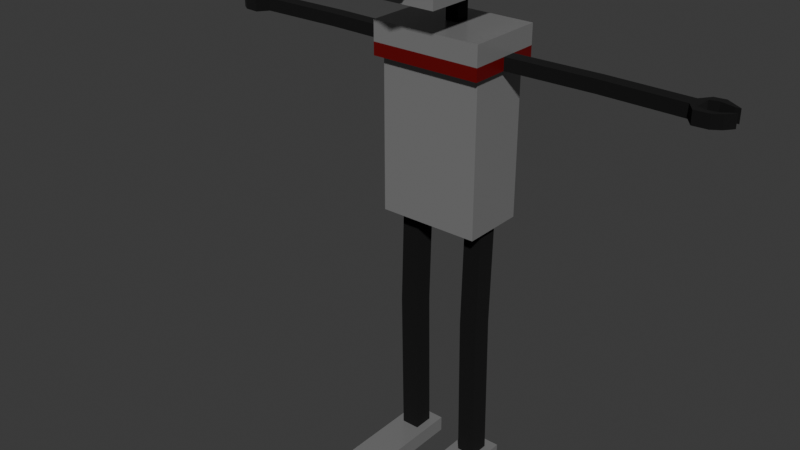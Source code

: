 # Source: TrooperBot.blend  (saved by Blender 4.0.36; exported with 4.5.12 LTS)
import bpy
from mathutils import Matrix  # noqa: F401  (used for matrix-valued properties, if any)

bpy.ops.wm.read_factory_settings(use_empty=True)
scene = bpy.context.scene
scene.name = 'Scene'

# ---- materials (node trees are filled in below, after node groups)
mat_material = bpy.data.materials.new('Material')
mat_material.use_transparent_shadow = False
mat_eye = bpy.data.materials.new('Eye')
mat_eye.use_transparent_shadow = False
mat_joints = bpy.data.materials.new('Joints')
mat_joints.use_transparent_shadow = False
mat_stripe = bpy.data.materials.new('Stripe')
mat_stripe.use_transparent_shadow = False

# ---- material node trees
mat_material.use_nodes = True; mat_material.node_tree.nodes.clear()
_N = mat_material.node_tree.nodes; _L = mat_material.node_tree.links
n0 = _N.new('ShaderNodeBsdfPrincipled'); n0.name = 'Principled BSDF'; n0.location = (10, 300)
n0.inputs[0].default_value = (0.3016, 0.3016, 0.3016, 1.0)
n0.inputs[1].default_value = 0.3575
n0.inputs[2].default_value = 0.2772
n0.inputs[3].default_value = 1.45
n1 = _N.new('ShaderNodeOutputMaterial'); n1.name = 'Material Output'; n1.location = (300, 300)
_L.new(n0.outputs[0], n1.inputs[0])
n1.is_active_output = True
mat_eye.use_nodes = True; mat_eye.node_tree.nodes.clear()
_N = mat_eye.node_tree.nodes; _L = mat_eye.node_tree.links
n0 = _N.new('ShaderNodeBsdfPrincipled'); n0.name = 'Principled BSDF'; n0.location = (10, 300)
n0.inputs[0].default_value = (0.8007, 0.4666, 0.006695, 1.0)
n0.inputs[3].default_value = 1.45
n1 = _N.new('ShaderNodeOutputMaterial'); n1.name = 'Material Output'; n1.location = (300, 300)
_L.new(n0.outputs[0], n1.inputs[0])
n1.is_active_output = True
mat_joints.use_nodes = True; mat_joints.node_tree.nodes.clear()
_N = mat_joints.node_tree.nodes; _L = mat_joints.node_tree.links
n0 = _N.new('ShaderNodeBsdfPrincipled'); n0.name = 'Principled BSDF'; n0.location = (10, 300)
n0.inputs[0].default_value = (0.0, 0.0, 0.0, 1.0)
n0.inputs[2].default_value = 1.0
n0.inputs[3].default_value = 1.45
n1 = _N.new('ShaderNodeOutputMaterial'); n1.name = 'Material Output'; n1.location = (300, 300)
_L.new(n0.outputs[0], n1.inputs[0])
n1.is_active_output = True
mat_stripe.use_nodes = True; mat_stripe.node_tree.nodes.clear()
_N = mat_stripe.node_tree.nodes; _L = mat_stripe.node_tree.links
n0 = _N.new('ShaderNodeBsdfPrincipled'); n0.name = 'Principled BSDF'; n0.location = (10, 300)
n0.inputs[0].default_value = (0.1353, 0.0, 0.001192, 1.0)
n0.inputs[3].default_value = 1.45
n1 = _N.new('ShaderNodeOutputMaterial'); n1.name = 'Material Output'; n1.location = (300, 300)
_L.new(n0.outputs[0], n1.inputs[0])
n1.is_active_output = True

# ---- world
world_world = bpy.data.worlds.new('World'); scene.world = world_world
world_world.use_nodes = True; world_world.node_tree.nodes.clear()
_N = world_world.node_tree.nodes; _L = world_world.node_tree.links
n0 = _N.new('ShaderNodeOutputWorld'); n0.name = 'World Output'; n0.location = (300, 300)
n1 = _N.new('ShaderNodeBackground'); n1.name = 'Background'; n1.location = (10, 300)
n1.inputs[0].default_value = (0.05088, 0.05088, 0.05088, 1.0)
_L.new(n1.outputs[0], n0.inputs[0])
n0.is_active_output = True
world_world.color = (0.05088, 0.05088, 0.05088)
world_world.use_sun_shadow = False
world_world.sun_shadow_jitter_overblur = 0.0

# ---- meshes
me_cube_001 = bpy.data.meshes.new('Cube.001')
me_cube_001.from_pydata([(0.0, 0.0, 4.012), (0.0, 0.0, 4.546), (0.2736, 0.0, 4.546), (0.2736, 0.0, 4.012), (0.2736, -0.4569, 4.012), (0.2736, -0.4569, 4.546), (0.2736, 0.4569, 4.012), (0.2736, 0.4569, 4.546), (0.0, 0.4569, 4.012), (0.0, 0.4569, 4.546), (0.0, -0.4569, 4.012), (0.0, -0.4569, 4.546), (0.0, 0.2284, 4.546), (0.2736, 0.2284, 4.546), (0.2736, 0.2284, 4.012), (0.0, 0.2284, 4.012), (0.1368, 0.0, 4.546), (0.1368, 0.4569, 4.546), (0.1368, -0.4569, 4.012), (0.1368, 0.4569, 4.012), (0.1368, 0.0, 4.012), (0.1368, -0.4569, 4.546), (0.1368, 0.2284, 4.546), (0.05603, 0.2284, 4.012), (0.0, 0.1142, 4.546), (0.2736, 0.1142, 4.546), (0.0, 0.1142, 4.012), (0.2736, 0.1142, 4.012), (0.1368, 0.1142, 4.546), (0.05603, 0.1142, 4.012), (0.05603, 0.2284, 3.762), (0.0, 0.2284, 3.762), (0.0, 0.1142, 3.762), (0.05603, 0.1142, 3.762), (0.1368, 0.4605, 3.762), (0.0, 0.4605, 3.762), (0.0, -0.2075, 3.762), (0.1368, -0.2075, 3.762), (0.1888, 0.3991, 2.212), (0.0, 0.3991, 2.212), (0.0, -0.1401, 2.212), (0.1888, -0.1401, 2.212), (0.4683, 0.2284, 3.762), (0.4683, 0.1142, 3.762), (0.4683, 0.4605, 3.762), (0.4683, -0.2075, 3.762), (0.4277, 0.2118, 2.212), (0.4277, 0.1197, 2.212), (0.4277, 0.3991, 2.212), (0.4277, -0.1401, 2.212), (0.1368, 0.4605, 3.594), (0.0, -0.2075, 3.594), (0.1368, -0.2075, 3.594), (0.0, 0.4605, 3.594), (0.4683, 0.1142, 3.594), (0.4683, 0.2284, 3.594), (0.4683, 0.4605, 3.594), (0.4683, -0.2075, 3.594), (0.0, -0.2075, 3.488), (0.4683, 0.1142, 3.488), (0.4683, 0.2284, 3.488), (0.1368, 0.4605, 3.488), (0.1368, -0.2075, 3.488), (0.0, 0.4605, 3.488), (0.4683, 0.4605, 3.488), (0.4683, -0.2075, 3.488), (1.202, 0.1321, 3.594), (1.202, 0.2463, 3.594), (1.202, 0.1321, 3.488), (1.202, 0.2463, 3.488), (1.891, 0.1142, 3.594), (1.891, 0.2284, 3.594), (1.891, 0.1142, 3.488), (1.891, 0.2284, 3.488), (1.956, 0.02461, 3.594), (1.956, 0.318, 3.594), (1.956, 0.02461, 3.488), (1.956, 0.318, 3.488), (0.2736, 0.2006, 4.012), (0.0, 0.2006, 4.546), (0.2736, 0.2006, 4.546), (0.1368, 0.2006, 4.546), (0.05603, 0.2006, 4.012), (0.05603, 0.2006, 3.762), (0.0, 0.2976, 2.212), (0.2249, 0.2095, 2.212), (0.4683, 0.2006, 3.762), (0.4277, 0.1894, 2.212), (0.3802, 0.2095, 2.212), (0.4683, 0.2006, 3.594), (0.4683, 0.2006, 3.488), (1.202, 0.2185, 3.594), (1.202, 0.2185, 3.488), (1.891, 0.2006, 3.594), (1.891, 0.2006, 3.488), (1.956, 0.2465, 3.594), (1.956, 0.2465, 3.488), (0.0, 0.1411, 4.546), (0.2736, 0.1411, 4.546), (0.1368, 0.1411, 4.546), (0.05603, 0.1411, 4.012), (0.05603, 0.1411, 3.762), (0.0, -0.05041, 2.212), (0.2249, 0.0377, 2.212), (0.4683, 0.1411, 3.762), (0.4277, 0.1413, 2.212), (0.3802, 0.0377, 2.212), (0.2736, 0.1411, 4.012), (0.4683, 0.1411, 3.594), (0.4683, 0.1411, 3.488), (1.202, 0.1589, 3.594), (1.202, 0.1589, 3.488), (1.891, 0.1411, 3.594), (1.891, 0.1411, 3.488), (1.956, 0.09363, 3.594), (1.956, 0.09363, 3.488), (2.027, 0.2679, 3.594), (2.048, 0.3296, 3.594), (2.048, 0.3296, 3.488), (2.027, 0.2679, 3.488), (2.147, 0.2338, 3.594), (2.184, 0.2394, 3.594), (2.184, 0.2394, 3.488), (2.147, 0.2338, 3.488), (2.078, 0.03216, 3.594), (2.078, 0.03216, 3.488), (2.041, 0.07784, 3.594), (2.041, 0.07784, 3.488), (2.148, 0.07789, 3.594), (2.148, 0.07789, 3.488), (2.11, 0.08815, 3.594), (2.11, 0.08815, 3.488), (2.203, 0.1474, 3.594), (2.203, 0.1474, 3.488), (2.16, 0.1271, 3.594), (2.16, 0.1271, 3.488), (0.1368, 0.2976, 2.212), (0.4277, 0.2677, 2.212), (0.1368, -0.05041, 2.212), (0.4277, -0.01322, 2.212), (0.2249, 0.184, 1.333), (0.3802, 0.184, 1.333), (0.2249, 0.01218, 1.333), (0.3802, 0.01218, 1.333), (0.2249, 0.2095, 0.0655), (0.3802, 0.2095, 0.0655), (0.2249, 0.0377, 0.0655), (0.3802, 0.0377, 0.0655), (0.1517, 0.2905, 0.0655), (0.4534, 0.2905, 0.0655), (0.1517, -0.04327, 0.0655), (0.4534, -0.04327, 0.0655), (0.1517, 0.2905, -0.0691), (0.4534, 0.2905, -0.0691), (0.1517, -0.04327, -0.0691), (0.4534, -0.04327, -0.0691), (0.1517, -0.5528, 0.0655), (0.4534, -0.5528, 0.0655), (0.1517, -0.5528, -0.0691), (0.4534, -0.5528, -0.0691), (0.0, -0.1401, 3.464), (0.4277, 0.1197, 3.464), (0.4277, 0.2118, 3.464), (0.1888, 0.3991, 3.464), (0.1888, -0.1401, 3.464), (0.0, 0.3991, 3.464), (0.4277, 0.3991, 3.464), (0.4277, -0.1401, 3.464), (0.4277, 0.1894, 3.464), (0.4277, 0.1413, 3.464), (0.2736, 0.0, 4.279), (0.2736, 0.4569, 4.279), (0.2736, -0.4569, 4.279), (0.0, 0.4569, 4.279), (0.2736, 0.2284, 4.279), (0.1631, -0.4569, 4.279), (0.1368, 0.4569, 4.279), (0.2736, 0.1142, 4.279), (0.2736, 0.2006, 4.279), (0.2736, 0.1411, 4.279), (0.2736, 0.0, 4.413), (0.2736, 0.4569, 4.413), (0.2736, -0.4569, 4.413), (7.129e-09, -0.4569, 4.442), (0.0, 0.4569, 4.413), (0.2736, 0.2284, 4.413), (0.1153, -0.4569, 4.395), (0.1368, 0.4569, 4.413), (0.2736, 0.1142, 4.413), (0.2736, 0.2006, 4.413), (0.2736, 0.1411, 4.413), (0.2736, 0.0, 4.146), (0.2736, 0.4569, 4.146), (0.2736, -0.4569, 4.146), (-7.129e-09, -0.4569, 4.116), (0.0, 0.4569, 4.146), (0.2736, 0.2284, 4.146), (0.1153, -0.4569, 4.164), (0.1368, 0.4569, 4.146), (0.2736, 0.1142, 4.146), (0.2736, 0.2006, 4.146), (0.2736, 0.1411, 4.146), (0.0, -0.5993, 4.442), (0.0, -0.5993, 4.279), (0.1153, -0.5993, 4.395), (0.1631, -0.5993, 4.279), (0.0, -0.5993, 4.116), (0.1153, -0.5993, 4.164)], [], [(17, 9, 12, 22), (187, 17, 7, 181), (180, 2, 5, 182), (188, 25, 2, 180), (20, 3, 4, 18), (29, 27, 3, 20), (16, 1, 11, 21), (19, 6, 14, 23), (186, 21, 11, 183), (28, 24, 1, 16), (181, 7, 13, 185), (25, 28, 16, 2), (182, 5, 21, 186), (8, 19, 23, 15), (2, 16, 21, 5), (26, 29, 20, 0), (0, 20, 18, 10), (184, 9, 17, 187), (7, 17, 22, 13), (100, 29, 33, 101), (98, 99, 28, 25), (99, 97, 24, 28), (100, 107, 27, 29), (190, 98, 25, 188), (164, 160, 40, 41), (29, 26, 32, 33), (15, 23, 30, 31), (50, 34, 44, 56), (31, 30, 34, 35), (33, 32, 36, 37), (101, 33, 43, 104), (102, 138, 41, 40), (164, 41, 49, 167), (34, 30, 42, 44), (165, 163, 38, 39), (166, 162, 46, 48), (105, 47, 49, 139), (169, 161, 47, 105), (161, 167, 49, 47), (33, 37, 45, 43), (136, 38, 48, 137), (43, 45, 57, 54), (104, 43, 54, 108), (44, 42, 55, 56), (35, 34, 50, 53), (37, 52, 57, 45), (61, 50, 56, 64), (37, 36, 51, 52), (163, 61, 64, 166), (54, 57, 65, 59), (108, 54, 66, 110), (56, 55, 60, 64), (53, 50, 61, 63), (52, 62, 65, 57), (52, 51, 58, 62), (66, 68, 72, 70), (54, 59, 68, 66), (90, 60, 69, 92), (60, 55, 67, 69), (73, 71, 75, 77), (69, 67, 71, 73), (110, 66, 70, 112), (92, 69, 73, 94), (114, 74, 124, 126), (112, 70, 74, 114), (94, 73, 77, 96), (70, 72, 76, 74), (113, 94, 96, 115), (71, 93, 95, 75), (95, 96, 119, 116), (111, 92, 94, 113), (67, 91, 93, 71), (109, 90, 92, 111), (55, 89, 91, 67), (42, 86, 89, 55), (106, 103, 142, 143), (162, 168, 87, 46), (46, 87, 137, 48), (39, 38, 136, 84), (30, 83, 86, 42), (185, 13, 80, 189), (23, 14, 78, 82), (22, 12, 79, 81), (13, 22, 81, 80), (23, 82, 83, 30), (41, 138, 139, 49), (59, 109, 111, 68), (68, 111, 113, 72), (72, 113, 115, 76), (93, 112, 114, 95), (95, 114, 115, 96), (91, 110, 112, 93), (89, 108, 110, 91), (86, 104, 108, 89), (168, 169, 105, 87), (87, 105, 139, 137), (84, 136, 138, 102), (83, 101, 104, 86), (189, 80, 98, 190), (82, 78, 107, 100), (81, 79, 97, 99), (80, 81, 99, 98), (82, 100, 101, 83), (119, 118, 122, 123), (96, 77, 118, 119), (77, 75, 117, 118), (75, 95, 116, 117), (121, 120, 123, 122), (117, 116, 120, 121), (116, 119, 123, 120), (118, 117, 121, 122), (125, 127, 131, 129), (115, 114, 126, 127), (74, 76, 125, 124), (76, 115, 127, 125), (128, 129, 133, 132), (124, 125, 129, 128), (127, 126, 130, 131), (126, 124, 128, 130), (134, 132, 133, 135), (131, 130, 134, 135), (130, 128, 132, 134), (129, 131, 135, 133), (88, 85, 136, 137), (85, 103, 138, 136), (106, 88, 137, 139), (103, 106, 139, 138), (141, 143, 147, 145), (103, 85, 140, 142), (88, 106, 143, 141), (85, 88, 141, 140), (144, 145, 149, 148), (140, 141, 145, 144), (143, 142, 146, 147), (142, 140, 144, 146), (151, 150, 156, 157), (147, 146, 150, 151), (146, 144, 148, 150), (145, 147, 151, 149), (154, 152, 153, 155), (150, 148, 152, 154), (149, 151, 155, 153), (148, 149, 153, 152), (157, 156, 158, 159), (150, 154, 158, 156), (155, 151, 157, 159), (154, 155, 159, 158), (90, 109, 169, 168), (60, 90, 168, 162), (38, 163, 166, 48), (59, 65, 167, 161), (109, 59, 161, 169), (64, 60, 162, 166), (63, 61, 163, 165), (62, 164, 167, 65), (62, 58, 160, 164), (200, 178, 179, 201), (196, 174, 178, 200), (201, 179, 177, 199), (195, 173, 176, 198), (193, 172, 175, 197), (192, 171, 174, 196), (186, 183, 202, 204), (199, 177, 170, 191), (191, 170, 172, 193), (198, 176, 171, 192), (178, 189, 190, 179), (174, 185, 189, 178), (179, 190, 188, 177), (173, 184, 187, 176), (172, 182, 186, 175), (171, 181, 185, 174), (197, 175, 205, 207), (177, 188, 180, 170), (170, 180, 182, 172), (176, 187, 181, 171), (19, 198, 192, 6), (3, 191, 193, 4), (27, 199, 191, 3), (18, 197, 194, 10), (6, 192, 196, 14), (4, 193, 197, 18), (8, 195, 198, 19), (107, 201, 199, 27), (14, 196, 200, 78), (78, 200, 201, 107), (207, 205, 203, 206), (205, 204, 202, 203), (194, 197, 207, 206), (175, 186, 204, 205)])
me_cube_001.polygons.foreach_set('material_index', [0, 0, 0, 0, 0, 0, 0, 0, 0, 0, 0, 0, 0, 0, 0, 0, 0, 0, 0, 2, 0, 0, 0, 0, 0, 2, 2, 0, 0, 0, 0, 0, 0, 0, 0, 0, 0, 0, 0, 0, 0, 0, 0, 0, 0, 0, 3, 0, 3, 3, 2, 3, 3, 3, 3, 2, 2, 2, 2, 2, 2, 2, 2, 2, 2, 2, 2, 2, 2, 2, 2, 2, 2, 2, 0, 2, 0, 0, 0, 0, 0, 0, 0, 0, 2, 0, 2, 2, 2, 2, 2, 2, 2, 0, 0, 0, 0, 0, 0, 0, 0, 0, 2, 2, 2, 2, 2, 2, 2, 2, 2, 2, 2, 2, 2, 2, 2, 2, 2, 2, 2, 2, 2, 0, 0, 0, 0, 2, 2, 2, 2, 0, 2, 2, 2, 0, 0, 0, 0, 0, 0, 0, 0, 0, 0, 0, 0, 3, 3, 0, 3, 3, 3, 3, 3, 3, 0, 0, 0, 0, 0, 0, 2, 0, 0, 0, 0, 0, 0, 0, 0, 0, 2, 0, 0, 0, 0, 0, 0, 0, 0, 0, 0, 0, 0, 0, 1, 1, 2, 2])
_uv = me_cube_001.uv_layers.new(name='UVMap')
_uv.uv.foreach_set('vector', [0.6875, 0.5, 0.75, 0.5, 0.75, 0.5625, 0.6875, 0.5625, 0.5625, 0.4375, 0.625, 0.4375, 0.625, 0.5, 0.5625, 0.5, 0.5625, 0.625, 0.625, 0.625, 0.625, 0.75, 0.5625, 0.75, 0.5625, 0.5938, 0.625, 0.5938, 0.625, 0.625, 0.5625, 0.625, 0.3125, 0.625, 0.375, 0.625, 0.375, 0.75, 0.3125, 0.75, 0.3125, 0.5938, 0.375, 0.5938, 0.375, 0.625, 0.3125, 0.625, 0.6875, 0.625, 0.75, 0.625, 0.75, 0.75, 0.6875, 0.75, 0.3125, 0.5, 0.375, 0.5, 0.375, 0.5625, 0.3125, 0.5625, 0.5625, 0.8125, 0.625, 0.8125, 0.625, 0.875, 0.5625, 0.875, 0.6875, 0.5938, 0.75, 0.5938, 0.75, 0.625, 0.6875, 0.625, 0.5625, 0.5, 0.625, 0.5, 0.625, 0.5625, 0.5625, 0.5625, 0.625, 0.5938, 0.6875, 0.5938, 0.6875, 0.625, 0.625, 0.625, 0.5625, 0.75, 0.625, 0.75, 0.625, 0.8125, 0.5625, 0.8125, 0.25, 0.5, 0.3125, 0.5, 0.3125, 0.5625, 0.25, 0.5625, 0.625, 0.625, 0.6875, 0.625, 0.6875, 0.75, 0.625, 0.75, 0.25, 0.5938, 0.3125, 0.5938, 0.3125, 0.625, 0.25, 0.625, 0.25, 0.625, 0.3125, 0.625, 0.3125, 0.75, 0.25, 0.75, 0.5625, 0.375, 0.625, 0.375, 0.625, 0.4375, 0.5625, 0.4375, 0.625, 0.5, 0.6875, 0.5, 0.6875, 0.5625, 0.625, 0.5625, 0.3125, 0.5864, 0.3125, 0.5938, 0.3125, 0.5938, 0.3125, 0.5864, 0.625, 0.5864, 0.6875, 0.5864, 0.6875, 0.5938, 0.625, 0.5938, 0.6875, 0.5864, 0.75, 0.5864, 0.75, 0.5938, 0.6875, 0.5938, 0.3125, 0.5864, 0.375, 0.5864, 0.375, 0.5938, 0.3125, 0.5938, 0.5625, 0.5864, 0.625, 0.5864, 0.625, 0.5938, 0.5625, 0.5938, 0.3125, 0.5938, 0.25, 0.5938, 0.25, 0.5938, 0.3125, 0.5938, 0.3125, 0.5938, 0.25, 0.5938, 0.25, 0.5938, 0.3125, 0.5938, 0.25, 0.5625, 0.3125, 0.5625, 0.3125, 0.5625, 0.25, 0.5625, 0.3125, 0.5625, 0.3125, 0.5625, 0.3125, 0.5625, 0.3125, 0.5625, 0.25, 0.5625, 0.3125, 0.5625, 0.3125, 0.5625, 0.25, 0.5625, 0.3125, 0.5938, 0.25, 0.5938, 0.25, 0.5938, 0.3125, 0.5938, 0.3125, 0.5864, 0.3125, 0.5938, 0.3125, 0.5938, 0.3125, 0.5864, 0.25, 0.5864, 0.3125, 0.5864, 0.3125, 0.5938, 0.25, 0.5938, 0.3125, 0.5938, 0.3125, 0.5938, 0.3125, 0.5938, 0.3125, 0.5938, 0.3125, 0.5625, 0.3125, 0.5625, 0.3125, 0.5625, 0.3125, 0.5625, 0.25, 0.5625, 0.3125, 0.5625, 0.3125, 0.5625, 0.25, 0.5625, 0.3125, 0.5625, 0.3125, 0.5625, 0.3125, 0.5625, 0.3125, 0.5625, 0.3125, 0.5938, 0.3125, 0.5938, 0.3125, 0.5938, 0.3125, 0.5938, 0.3125, 0.5864, 0.3125, 0.5938, 0.3125, 0.5938, 0.3125, 0.5864, 0.3125, 0.5938, 0.3125, 0.5938, 0.3125, 0.5938, 0.3125, 0.5938, 0.3125, 0.5938, 0.3125, 0.5938, 0.3125, 0.5938, 0.3125, 0.5938, 0.3125, 0.5701, 0.3125, 0.5625, 0.3125, 0.5625, 0.3125, 0.5701, 0.3125, 0.5938, 0.3125, 0.5938, 0.3125, 0.5938, 0.3125, 0.5938, 0.3125, 0.5864, 0.3125, 0.5938, 0.3125, 0.5938, 0.3125, 0.5864, 0.3125, 0.5625, 0.3125, 0.5625, 0.3125, 0.5625, 0.3125, 0.5625, 0.25, 0.5625, 0.3125, 0.5625, 0.3125, 0.5625, 0.25, 0.5625, 0.3125, 0.5938, 0.3125, 0.5938, 0.3125, 0.5938, 0.3125, 0.5938, 0.3125, 0.5625, 0.3125, 0.5625, 0.3125, 0.5625, 0.3125, 0.5625, 0.3125, 0.5938, 0.25, 0.5938, 0.25, 0.5938, 0.3125, 0.5938, 0.3125, 0.5625, 0.3125, 0.5625, 0.3125, 0.5625, 0.3125, 0.5625, 0.3125, 0.5938, 0.3125, 0.5938, 0.3125, 0.5938, 0.3125, 0.5938, 0.3125, 0.5864, 0.3125, 0.5938, 0.3125, 0.5938, 0.3125, 0.5864, 0.3125, 0.5625, 0.3125, 0.5625, 0.3125, 0.5625, 0.3125, 0.5625, 0.25, 0.5625, 0.3125, 0.5625, 0.3125, 0.5625, 0.25, 0.5625, 0.3125, 0.5938, 0.3125, 0.5938, 0.3125, 0.5938, 0.3125, 0.5938, 0.3125, 0.5938, 0.25, 0.5938, 0.25, 0.5938, 0.3125, 0.5938, 0.3125, 0.5938, 0.3125, 0.5938, 0.3125, 0.5938, 0.3125, 0.5938, 0.3125, 0.5938, 0.3125, 0.5938, 0.3125, 0.5938, 0.3125, 0.5938, 0.3125, 0.5701, 0.3125, 0.5625, 0.3125, 0.5625, 0.3125, 0.5701, 0.3125, 0.5625, 0.3125, 0.5625, 0.3125, 0.5625, 0.3125, 0.5625, 0.3125, 0.5625, 0.3125, 0.5625, 0.3125, 0.5625, 0.3125, 0.5625, 0.3125, 0.5625, 0.3125, 0.5625, 0.3125, 0.5625, 0.3125, 0.5625, 0.3125, 0.5864, 0.3125, 0.5938, 0.3125, 0.5938, 0.3125, 0.5864, 0.3125, 0.5701, 0.3125, 0.5625, 0.3125, 0.5625, 0.3125, 0.5701, 0.3125, 0.5864, 0.3125, 0.5938, 0.3125, 0.5938, 0.3125, 0.5864, 0.3125, 0.5864, 0.3125, 0.5938, 0.3125, 0.5938, 0.3125, 0.5864, 0.3125, 0.5701, 0.3125, 0.5625, 0.3125, 0.5625, 0.3125, 0.5701, 0.3125, 0.5938, 0.3125, 0.5938, 0.3125, 0.5938, 0.3125, 0.5938, 0.3125, 0.5864, 0.3125, 0.5701, 0.3125, 0.5701, 0.3125, 0.5864, 0.3125, 0.5625, 0.3125, 0.5701, 0.3125, 0.5701, 0.3125, 0.5625, 0.3125, 0.5701, 0.3125, 0.5701, 0.3125, 0.5701, 0.3125, 0.5701, 0.3125, 0.5864, 0.3125, 0.5701, 0.3125, 0.5701, 0.3125, 0.5864, 0.3125, 0.5625, 0.3125, 0.5701, 0.3125, 0.5701, 0.3125, 0.5625, 0.3125, 0.5864, 0.3125, 0.5701, 0.3125, 0.5701, 0.3125, 0.5864, 0.3125, 0.5625, 0.3125, 0.5701, 0.3125, 0.5701, 0.3125, 0.5625, 0.3125, 0.5625, 0.3125, 0.5701, 0.3125, 0.5701, 0.3125, 0.5625, 0.3125, 0.5823, 0.3125, 0.5823, 0.3125, 0.5823, 0.3125, 0.5823, 0.3125, 0.5625, 0.3125, 0.5701, 0.3125, 0.5701, 0.3125, 0.5625, 0.3125, 0.5625, 0.3125, 0.5625, 0.3125, 0.5625, 0.3125, 0.5625, 0.25, 0.5625, 0.3125, 0.5625, 0.3125, 0.5701, 0.25, 0.5701, 0.3125, 0.5625, 0.3125, 0.5701, 0.3125, 0.5701, 0.3125, 0.5625, 0.5625, 0.5625, 0.625, 0.5625, 0.625, 0.5701, 0.5625, 0.5701, 0.3125, 0.5625, 0.375, 0.5625, 0.375, 0.5701, 0.3125, 0.5701, 0.6875, 0.5625, 0.75, 0.5625, 0.75, 0.5701, 0.6875, 0.5701, 0.625, 0.5625, 0.6875, 0.5625, 0.6875, 0.5701, 0.625, 0.5701, 0.3125, 0.5625, 0.3125, 0.5701, 0.3125, 0.5701, 0.3125, 0.5625, 0.3125, 0.5938, 0.3125, 0.5864, 0.3125, 0.5864, 0.3125, 0.5938, 0.3125, 0.5938, 0.3125, 0.5864, 0.3125, 0.5864, 0.3125, 0.5938, 0.3125, 0.5938, 0.3125, 0.5864, 0.3125, 0.5864, 0.3125, 0.5938, 0.3125, 0.5938, 0.3125, 0.5864, 0.3125, 0.5864, 0.3125, 0.5938, 0.3125, 0.5701, 0.3125, 0.5864, 0.3125, 0.5864, 0.3125, 0.5701, 0.3125, 0.5701, 0.3125, 0.5864, 0.3125, 0.5864, 0.3125, 0.5701, 0.3125, 0.5701, 0.3125, 0.5864, 0.3125, 0.5864, 0.3125, 0.5701, 0.3125, 0.5701, 0.3125, 0.5864, 0.3125, 0.5864, 0.3125, 0.5701, 0.3125, 0.5701, 0.3125, 0.5864, 0.3125, 0.5864, 0.3125, 0.5701, 0.3125, 0.5701, 0.3125, 0.5864, 0.3125, 0.5864, 0.3125, 0.5701, 0.3125, 0.5701, 0.3125, 0.5864, 0.3125, 0.6388, 0.3125, 0.5436, 0.25, 0.5701, 0.3125, 0.5701, 0.3125, 0.5864, 0.25, 0.5864, 0.3125, 0.5701, 0.3125, 0.5864, 0.3125, 0.5864, 0.3125, 0.5701, 0.5625, 0.5701, 0.625, 0.5701, 0.625, 0.5864, 0.5625, 0.5864, 0.3125, 0.5701, 0.375, 0.5701, 0.375, 0.5864, 0.3125, 0.5864, 0.6875, 0.5701, 0.75, 0.5701, 0.75, 0.5864, 0.6875, 0.5864, 0.625, 0.5701, 0.6875, 0.5701, 0.6875, 0.5864, 0.625, 0.5864, 0.3125, 0.5701, 0.3125, 0.5864, 0.3125, 0.5864, 0.3125, 0.5701, 0.3125, 0.5701, 0.3125, 0.5625, 0.3125, 0.5625, 0.3125, 0.5701, 0.3125, 0.5701, 0.3125, 0.5625, 0.3125, 0.5625, 0.3125, 0.5701, 0.3125, 0.5625, 0.3125, 0.5625, 0.3125, 0.5625, 0.3125, 0.5625, 0.3125, 0.5625, 0.3125, 0.5701, 0.3125, 0.5701, 0.3125, 0.5625, 0.3125, 0.5625, 0.3125, 0.5701, 0.3125, 0.5701, 0.3125, 0.5625, 0.3125, 0.5625, 0.3125, 0.5701, 0.3125, 0.5701, 0.3125, 0.5625, 0.3125, 0.5701, 0.3125, 0.5701, 0.3125, 0.5701, 0.3125, 0.5701, 0.3125, 0.5625, 0.3125, 0.5625, 0.3125, 0.5625, 0.3125, 0.5625, 0.3125, 0.5938, 0.3125, 0.5864, 0.3125, 0.5864, 0.3125, 0.5938, 0.3125, 0.5864, 0.3125, 0.5864, 0.3125, 0.5864, 0.3125, 0.5864, 0.3125, 0.5938, 0.3125, 0.5938, 0.3125, 0.5938, 0.3125, 0.5938, 0.3125, 0.5938, 0.3125, 0.5864, 0.3125, 0.5864, 0.3125, 0.5938, 0.3125, 0.5938, 0.3125, 0.5938, 0.3125, 0.5938, 0.3125, 0.5938, 0.3125, 0.5938, 0.3125, 0.5938, 0.3125, 0.5938, 0.3125, 0.5938, 0.3125, 0.5864, 0.3125, 0.5864, 0.3125, 0.5864, 0.3125, 0.5864, 0.3125, 0.5864, 0.3125, 0.5938, 0.3125, 0.5938, 0.3125, 0.5864, 0.3125, 0.5864, 0.3125, 0.5938, 0.3125, 0.5938, 0.3125, 0.5864, 0.3125, 0.5864, 0.3125, 0.5864, 0.3125, 0.5864, 0.3125, 0.5864, 0.3125, 0.5864, 0.3125, 0.5938, 0.3125, 0.5938, 0.3125, 0.5864, 0.3125, 0.5938, 0.3125, 0.5864, 0.3125, 0.5864, 0.3125, 0.5938, 0.3125, 0.5742, 0.3125, 0.5742, 0.3125, 0.5701, 0.3125, 0.5701, 0.3125, 0.5742, 0.3125, 0.5823, 0.3125, 0.5864, 0.3125, 0.5701, 0.3125, 0.5823, 0.3125, 0.5742, 0.3125, 0.5701, 0.3125, 0.5864, 0.3125, 0.5823, 0.3125, 0.5823, 0.3125, 0.5864, 0.3125, 0.5864, 0.3125, 0.5742, 0.3125, 0.5823, 0.3125, 0.5823, 0.3125, 0.5742, 0.3125, 0.5823, 0.3125, 0.5742, 0.3125, 0.5742, 0.3125, 0.5823, 0.3125, 0.5742, 0.3125, 0.5823, 0.3125, 0.5823, 0.3125, 0.5742, 0.3125, 0.5742, 0.3125, 0.5742, 0.3125, 0.5742, 0.3125, 0.5742, 0.3125, 0.5742, 0.3125, 0.5742, 0.3125, 0.5742, 0.3125, 0.5742, 0.3125, 0.5742, 0.3125, 0.5742, 0.3125, 0.5742, 0.3125, 0.5742, 0.3125, 0.5823, 0.3125, 0.5823, 0.3125, 0.5823, 0.3125, 0.5823, 0.3125, 0.5823, 0.3125, 0.5742, 0.3125, 0.5742, 0.3125, 0.5823, 0.3125, 0.5823, 0.3125, 0.5823, 0.3125, 0.5823, 0.3125, 0.5823, 0.3125, 0.5823, 0.3125, 0.5823, 0.3125, 0.5823, 0.3125, 0.5823, 0.3125, 0.5823, 0.3125, 0.5742, 0.3125, 0.5742, 0.3125, 0.5823, 0.3125, 0.5742, 0.3125, 0.5823, 0.3125, 0.5823, 0.3125, 0.5742, 0.3125, 0.5823, 0.3125, 0.5742, 0.3125, 0.5742, 0.3125, 0.5823, 0.3125, 0.5823, 0.3125, 0.5742, 0.3125, 0.5742, 0.3125, 0.5823, 0.3125, 0.5742, 0.3125, 0.5823, 0.3125, 0.5823, 0.3125, 0.5742, 0.3125, 0.5742, 0.3125, 0.5742, 0.3125, 0.5742, 0.3125, 0.5742, 0.3125, 0.5823, 0.3125, 0.5823, 0.3125, 0.5823, 0.3125, 0.5823, 0.3125, 0.5823, 0.3125, 0.5823, 0.3125, 0.5823, 0.3125, 0.5823, 0.3125, 0.5823, 0.3125, 0.5823, 0.3125, 0.5823, 0.3125, 0.5823, 0.3125, 0.5823, 0.3125, 0.5823, 0.3125, 0.5823, 0.3125, 0.5823, 0.3125, 0.5701, 0.3125, 0.5864, 0.3125, 0.5864, 0.3125, 0.5701, 0.3125, 0.5625, 0.3125, 0.5701, 0.3125, 0.5701, 0.3125, 0.5625, 0.3125, 0.5625, 0.3125, 0.5625, 0.3125, 0.5625, 0.3125, 0.5625, 0.3125, 0.5938, 0.3125, 0.5938, 0.3125, 0.5938, 0.3125, 0.5938, 0.3125, 0.5864, 0.3125, 0.5938, 0.3125, 0.5938, 0.3125, 0.5864, 0.3125, 0.5625, 0.3125, 0.5625, 0.3125, 0.5625, 0.3125, 0.5625, 0.25, 0.5625, 0.3125, 0.5625, 0.3125, 0.5625, 0.25, 0.5625, 0.3125, 0.5938, 0.3125, 0.5938, 0.3125, 0.5938, 0.3125, 0.5938, 0.3125, 0.5938, 0.25, 0.5938, 0.25, 0.5938, 0.3125, 0.5938, 0.4375, 0.5701, 0.5, 0.5701, 0.5, 0.5864, 0.4375, 0.5864, 0.4375, 0.5625, 0.5, 0.5625, 0.5, 0.5701, 0.4375, 0.5701, 0.4375, 0.5864, 0.5, 0.5864, 0.5, 0.5938, 0.4375, 0.5938, 0.4375, 0.375, 0.5, 0.375, 0.5, 0.4375, 0.4375, 0.4375, 0.4375, 0.75, 0.5, 0.75, 0.5, 0.8125, 0.4375, 0.8125, 0.4375, 0.5, 0.5, 0.5, 0.5, 0.5625, 0.4375, 0.5625, 0.5625, 0.8125, 0.5625, 0.875, 0.5625, 0.875, 0.5625, 0.8125, 0.4375, 0.5938, 0.5, 0.5938, 0.5, 0.625, 0.4375, 0.625, 0.4375, 0.625, 0.5, 0.625, 0.5, 0.75, 0.4375, 0.75, 0.4375, 0.4375, 0.5, 0.4375, 0.5, 0.5, 0.4375, 0.5, 0.5, 0.5701, 0.5625, 0.5701, 0.5625, 0.5864, 0.5, 0.5864, 0.5, 0.5625, 0.5625, 0.5625, 0.5625, 0.5701, 0.5, 0.5701, 0.5, 0.5864, 0.5625, 0.5864, 0.5625, 0.5938, 0.5, 0.5938, 0.5, 0.375, 0.5625, 0.375, 0.5625, 0.4375, 0.5, 0.4375, 0.5, 0.75, 0.5625, 0.75, 0.5625, 0.8125, 0.5, 0.8125, 0.5, 0.5, 0.5625, 0.5, 0.5625, 0.5625, 0.5, 0.5625, 0.4375, 0.8125, 0.5, 0.8125, 0.5, 0.8125, 0.4375, 0.8125, 0.5, 0.5938, 0.5625, 0.5938, 0.5625, 0.625, 0.5, 0.625, 0.5, 0.625, 0.5625, 0.625, 0.5625, 0.75, 0.5, 0.75, 0.5, 0.4375, 0.5625, 0.4375, 0.5625, 0.5, 0.5, 0.5, 0.375, 0.4375, 0.4375, 0.4375, 0.4375, 0.5, 0.375, 0.5, 0.375, 0.625, 0.4375, 0.625, 0.4375, 0.75, 0.375, 0.75, 0.375, 0.5938, 0.4375, 0.5938, 0.4375, 0.625, 0.375, 0.625, 0.375, 0.8125, 0.4375, 0.8125, 0.4375, 0.875, 0.375, 0.875, 0.375, 0.5, 0.4375, 0.5, 0.4375, 0.5625, 0.375, 0.5625, 0.375, 0.75, 0.4375, 0.75, 0.4375, 0.8125, 0.375, 0.8125, 0.375, 0.375, 0.4375, 0.375, 0.4375, 0.4375, 0.375, 0.4375, 0.375, 0.5864, 0.4375, 0.5864, 0.4375, 0.5938, 0.375, 0.5938, 0.375, 0.5625, 0.4375, 0.5625, 0.4375, 0.5701, 0.375, 0.5701, 0.375, 0.5701, 0.4375, 0.5701, 0.4375, 0.5864, 0.375, 0.5864, 0.4375, 0.8125, 0.5, 0.8125, 0.5, 0.875, 0.4375, 0.875, 0.5, 0.8125, 0.5625, 0.8125, 0.5625, 0.875, 0.5, 0.875, 0.4375, 0.875, 0.4375, 0.8125, 0.4375, 0.8125, 0.4375, 0.875, 0.5, 0.8125, 0.5625, 0.8125, 0.5625, 0.8125, 0.5, 0.8125])
me_cube_001.materials.append(mat_material)
me_cube_001.materials.append(mat_eye)
me_cube_001.materials.append(mat_joints)
me_cube_001.materials.append(mat_stripe)
me_cube_001.update()
arm_shin_l = bpy.data.armatures.new('Shin L')  # bones are not reproduced

# ---- objects
ob_cube = bpy.data.objects.new('Cube', me_cube_001)
ob_armature = bpy.data.objects.new('Armature', arm_shin_l)

# ---- transforms, parenting, visibility, modifiers, constraints
ob_cube.parent = ob_armature
ob_cube.matrix_parent_inverse = Matrix(((1.0, -0.0, 0.0, -0.0), (-0.0, 1.0, -0.0, 0.0), (0.0, -0.0, 1.0, 2.279), (-0.0, 0.0, -0.0, 1.0)))
ob_cube.location = (0.0, 0.0, -2.279)
_vg = ob_cube.vertex_groups.new(name='Body')
for _i, _w in zip([1, 23, 24, 30, 31, 32, 33, 34, 35, 36, 37, 38, 39, 40, 41, 42, 43, 44, 45, 46, 47, 48, 49, 50, 51, 52, 53, 54, 55, 56, 57, 58, 59, 60, 61, 62, 63, 64, 65, 66, 67, 68, 69, 70, 71, 72, 73, 74, 75, 76, 79, 83, 84, 85, 86, 87, 88, 89, 90, 91, 92, 93, 94, 95, 96, 97, 101, 102, 103, 104, 105, 106, 108, 109, 110, 111, 112, 113, 114, 115, 116, 119, 124, 125, 126, 127, 128, 129, 130, 131, 132, 133, 134, 135, 136, 137, 138, 139, 160, 161, 162, 163, 164, 165, 166, 167, 168, 169], [0.04912, 0.1184, 0.9377, 1.0, 0.9561, 1.0, 1.0, 1.0, 1.0, 1.0, 1.0, 1.0, 1.0, 1.0, 1.0, 1.0, 1.0, 1.0, 1.0, 1.0, 1.0, 1.0, 0.8346, 1.0, 1.0, 1.0, 1.0, 0.817, 1.0, 1.0, 1.0, 1.0, 0.6964, 0.8585, 1.0, 1.0, 1.0, 1.0, 1.0, 0.0, 0.0, 0.0, 0.0, 0.0, 0.0, 0.0, 0.0, 0.0, 0.0, 0.0, 0.03544, 1.0, 1.0, 0.1177, 1.0, 1.0, 0.9744, 1.0, 0.6218, 0.0, 0.0, 0.0, 0.0, 0.0, 0.0, 0.9907, 1.0, 0.9725, 0.1139, 1.0, 1.0, 0.8492, 0.7818, 0.5657, 0.0, 0.0, 0.0, 0.0, 0.0, 0.0, 0.0, 0.0, 0.0, 0.0, 0.0, 0.0, 0.0, 0.0, 0.0, 0.0, 0.0, 0.0, 0.0, 0.0, 1.0, 0.8892, 1.0, 0.9594, 1.0, 0.9929, 0.9987, 1.0, 1.0, 1.0, 1.0, 1.0, 0.9926, 0.9912]): _vg.add([_i], _w, 'REPLACE')
_vg = ob_cube.vertex_groups.new(name='Bicep L')
for _i, _w in zip([0, 26, 29, 30, 31, 32, 33, 34, 35, 36, 37, 38, 39, 40, 41, 42, 43, 44, 45, 46, 47, 48, 49, 50, 51, 52, 53, 54, 55, 56, 57, 58, 59, 60, 61, 62, 63, 64, 65, 66, 67, 68, 69, 83, 84, 85, 86, 87, 88, 89, 90, 91, 92, 101, 102, 103, 104, 105, 106, 108, 109, 110, 111, 136, 137, 138, 139, 160, 161, 162, 163, 164, 165, 166, 167, 168, 169], [0.0, 0.0, 0.0, 0.0, 0.0, 0.0, 0.0, 0.0, 0.0, 0.0, 0.0, 0.0, 0.0, 0.0, 0.0, 0.0, 0.0, 0.0, 0.0, 0.0, 0.0, 0.0, 0.0, 0.0, 0.0, 0.0, 0.0, 0.0, 0.0, 0.0, 0.0, 0.0, 0.0, 0.0, 0.0, 0.0, 0.0, 0.0, 0.0, 0.531, 0.5017, 0.9177, 0.515, 0.0, 0.0, 0.0, 0.0, 0.0, 0.0, 0.0, 0.0, 0.5017, 0.5535, 0.0, 0.0, 0.0, 0.0, 0.0, 0.0, 0.0, 0.0, 0.5087, 0.8997, 0.0, 0.0, 0.0, 0.0, 0.0, 0.0, 0.0, 0.0, 0.0, 0.0, 0.0, 0.0, 0.0, 0.0]): _vg.add([_i], _w, 'REPLACE')
_vg = ob_cube.vertex_groups.new(name='Forearm L')
for _i, _w in zip([66, 67, 68, 69, 91, 92, 110, 111], [0.4674, 0.4968, 0.07992, 0.4836, 0.4969, 0.4453, 0.49, 0.09843]): _vg.add([_i], _w, 'REPLACE')
_vg = ob_cube.vertex_groups.new(name='Hand L')
for _i, _w in zip([70, 71, 72, 73, 75, 93, 94, 95, 96, 112, 113, 114, 115], [0.3115, 0.8318, 0.2961, 0.3263, 0.03108, 0.8551, 0.6721, 0.1064, 0.05676, 0.6553, 0.6815, 0.06419, 0.03592]): _vg.add([_i], _w, 'REPLACE')
_vg = ob_cube.vertex_groups.new(name='Finger 1 L')
for _i, _w in zip([71, 73, 75, 77, 93, 94, 95, 96, 113, 116, 119], [0.1124, 0.6206, 0.103, 0.1668, 0.05795, 0.2783, 0.7346, 0.8086, 0.0557, 0.07028, 0.08281]): _vg.add([_i], _w, 'REPLACE')
_vg = ob_cube.vertex_groups.new(name='Finger 2 L')
for _i, _w in zip([75, 77, 95, 96, 116, 117, 118, 119, 120, 121, 123], [0.8076, 0.7999, 0.1216, 0.1138, 0.8091, 0.5259, 0.5381, 0.8029, 0.08862, 0.01892, 0.1322]): _vg.add([_i], _w, 'REPLACE')
_vg = ob_cube.vertex_groups.new(name='Finger 3 L')
for _i, _w in zip([75, 77, 116, 117, 118, 119, 120, 121, 122, 123], [0.03893, 0.03292, 0.1075, 0.4622, 0.4619, 0.1064, 0.9046, 0.9628, 0.9806, 0.8541]): _vg.add([_i], _w, 'REPLACE')
_vg = ob_cube.vertex_groups.new(name='Thumb 1 L')
for _i, _w in zip([70, 71, 72, 74, 76, 93, 94, 112, 113, 114, 115, 126, 127], [0.6455, 0.01357, 0.6608, 0.1801, 0.1135, 0.07337, 0.05044, 0.327, 0.2526, 0.7775, 0.8354, 0.1209, 0.06786]): _vg.add([_i], _w, 'REPLACE')
_vg = ob_cube.vertex_groups.new(name='Thumb 2 L')
for _i, _w in zip([70, 74, 76, 114, 115, 124, 125, 126, 127, 130, 131, 134], [0.004397, 0.7767, 0.8372, 0.1343, 0.09343, 0.1698, 0.124, 0.5953, 0.7624, 0.1299, 0.08269, 0.03911]): _vg.add([_i], _w, 'REPLACE')
_vg = ob_cube.vertex_groups.new(name='Thumb 3 L')
for _i, _w in zip([74, 76, 124, 125, 126, 127, 128, 129, 130, 131, 132, 133, 134, 135], [0.05137, 0.022, 0.8309, 0.864, 0.2716, 0.1644, 0.9947, 0.9797, 0.8431, 0.9086, 1.006, 0.9887, 0.9473, 0.9844]): _vg.add([_i], _w, 'REPLACE')
_vg = ob_cube.vertex_groups.new(name='Neck')
for _i, _w in zip([15, 26, 29, 30, 31, 32, 33, 34, 35, 36, 37, 42, 43, 44, 45, 50, 51, 52, 53, 56, 57, 58, 61, 62, 63, 64, 65, 83, 86, 100, 101, 104, 160, 164, 204], [7.788e-05, 0.02595, 0.009455, 0.9295, 0.9293, 0.9578, 0.9478, 0.286, 0.3768, 0.3097, 0.3273, 0.2074, 0.2243, 0.1569, 0.151, 0.1119, 0.145, 0.1379, 0.1392, 0.07771, 0.08698, 0.07568, 0.05172, 0.07068, 0.05715, 0.02591, 0.05047, 0.9514, 0.2138, 0.002603, 0.9576, 0.2225, 0.02296, 0.01213, 0.009464]): _vg.add([_i], _w, 'REPLACE')
_vg = ob_cube.vertex_groups.new(name='Head')
for _i, _w in zip([0, 1, 2, 3, 4, 5, 6, 7, 8, 9, 10, 11, 12, 13, 14, 15, 16, 17, 18, 19, 20, 21, 22, 23, 24, 25, 26, 27, 28, 29, 31, 78, 79, 80, 81, 82, 97, 98, 99, 100, 107, 170, 171, 172, 173, 174, 175, 176, 177, 178, 179, 180, 181, 182, 183, 184, 185, 186, 187, 188, 189, 190, 191, 192, 193, 194, 195, 196, 197, 198, 199, 200, 201, 202, 203, 204, 205, 206, 207], [0.9801, 0.9986, 0.9985, 0.9903, 0.9912, 0.9924, 0.9937, 0.9993, 0.9903, 0.9994, 0.9888, 0.99, 0.9999, 0.9994, 0.9921, 0.9738, 0.9986, 0.9994, 0.9899, 0.9914, 0.9833, 0.9913, 0.9997, 0.9763, 0.9997, 0.9991, 0.961, 0.9907, 0.9994, 0.9693, 0.005282, 0.9915, 0.9999, 0.9994, 0.9996, 0.9757, 0.9999, 0.9992, 0.9995, 0.9729, 0.9908, 0.9973, 0.9982, 0.9915, 0.9978, 0.9984, 0.9873, 0.9981, 0.998, 0.9983, 0.9981, 0.9982, 0.999, 0.9919, 0.9857, 0.9989, 0.9991, 0.9854, 0.999, 0.9988, 0.9991, 0.9989, 0.9952, 0.9965, 0.9915, 0.9879, 0.9954, 0.9965, 0.9883, 0.996, 0.996, 0.9964, 0.9961, 0.9767, 0.9805, 0.9702, 0.9792, 0.9847, 0.9837]): _vg.add([_i], _w, 'REPLACE')
_vg = ob_cube.vertex_groups.new(name='Thigh L')
for _i, _w in zip([36, 37, 38, 39, 40, 41, 46, 47, 48, 49, 51, 52, 84, 85, 87, 88, 102, 103, 105, 106, 136, 137, 138, 139, 140, 141, 142, 143, 146, 160], [0.0, 0.0, 0.0, 0.0, 0.0, 0.07333, 0.0, 0.01592, 0.0, 0.02389, 0.0, 0.0, 0.0, 1.0, 0.0, 0.9697, 0.0, 1.0, 0.0, 1.0, 0.001482, 0.0, 0.3686, 0.4725, 1.0, 0.976, 1.0, 1.0, 0.0, 0.0]): _vg.add([_i], _w, 'REPLACE')
_vg = ob_cube.vertex_groups.new(name='Shin L')
for _i, _w in zip([140, 141, 142, 143, 144, 145, 146, 147, 148, 149, 150, 151, 152, 153, 154, 155, 156, 157, 158, 159], [1.0, 1.0, 1.0, 1.0, 1.0, 1.0, 1.0, 1.0, 0.0, 0.0, 0.0, 0.03713, 0.0, 0.05423, 0.0, 0.0, 0.0, 0.002129, 0.0, 0.0]): _vg.add([_i], _w, 'REPLACE')
_vg = ob_cube.vertex_groups.new(name='Foot L')
for _i, _w in zip([144, 145, 146, 147, 148, 149, 150, 151, 152, 153, 154, 155, 156, 157, 158, 159], [0.1857, 0.8873, 0.9166, 0.9787, 0.5276, 0.8292, 0.9843, 0.9923, 0.5354, 0.6004, 0.9778, 0.9826, 0.9992, 0.9994, 0.999, 0.9991]): _vg.add([_i], _w, 'REPLACE')
_vg = ob_cube.vertex_groups.new(name='Bicep R')
_vg = ob_cube.vertex_groups.new(name='Forearm R')
_vg = ob_cube.vertex_groups.new(name='Hand R')
_vg = ob_cube.vertex_groups.new(name='Finger 1 R')
_vg = ob_cube.vertex_groups.new(name='Finger 2 R')
_vg = ob_cube.vertex_groups.new(name='Finger 3 R')
_vg = ob_cube.vertex_groups.new(name='Thumb 1 R')
_vg = ob_cube.vertex_groups.new(name='Thumb 2 R')
_vg = ob_cube.vertex_groups.new(name='Thumb 3 R')
_vg = ob_cube.vertex_groups.new(name='Thigh R')
for _i, _w in zip([38, 39, 40, 136], [0.0, 0.0, 0.0, 0.0]): _vg.add([_i], _w, 'REPLACE')
_vg = ob_cube.vertex_groups.new(name='Shin R')
_vg = ob_cube.vertex_groups.new(name='Foot R')
_m = ob_cube.modifiers.new('Mirror', 'MIRROR')
_m.use_clip = True
_m = ob_cube.modifiers.new('Armature', 'ARMATURE')
_m.object = ob_armature
ob_armature.location = (0.0, 0.0, 0.0)
ob_armature.show_in_front = True

# ---- collection membership
scene.collection.objects.link(ob_cube)
scene.collection.objects.link(ob_armature)

# ---- scene / render settings (as saved in the file)
scene.frame_start = 1; scene.frame_end = 250; scene.frame_set(106)
scene.render.engine = 'BLENDER_EEVEE_NEXT'
scene.cycles.sampling_pattern = 'TABULATED_SOBOL'
bpy.context.view_layer.update()

# ---- added for rendering (the .blend has no active camera and no usable light): camera, sun
cam_auto = bpy.data.cameras.new('AutoCamera')
cam_auto.lens = 50.0
cam_auto.sensor_width = 36.0
cam_auto.clip_end = 1000.0
ob_auto_camera = bpy.data.objects.new('AutoCamera', cam_auto)
scene.collection.objects.link(ob_auto_camera)
ob_auto_camera.location = (4.70813, -6.1191, 6.10621)
ob_auto_camera.rotation_euler = (1.09748, -7.21219e-08, 0.694738)
scene.camera = ob_auto_camera
light_auto_sun = bpy.data.lights.new('AutoSun', 'SUN')
light_auto_sun.energy = 3.0
light_auto_sun.angle = 0.0523599
ob_auto_sun = bpy.data.objects.new('AutoSun', light_auto_sun)
scene.collection.objects.link(ob_auto_sun)
ob_auto_sun.rotation_euler = (0.872665, 0.174533, 0.523599)
bpy.context.view_layer.update()

